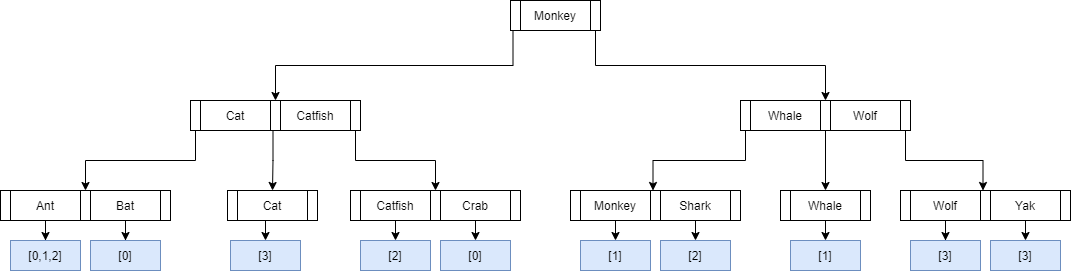

The diagram above was exported from draw.io. Its source (the exported page's mxGraphModel, read from the mxfile embedded in the PNG):
<mxGraphModel dx="782" dy="-688" grid="1" gridSize="10" guides="1" tooltips="1" connect="1" arrows="1" fold="1" page="1" pageScale="1" pageWidth="850" pageHeight="1100" math="0" shadow="0">
  <root>
    <mxCell id="SIqCghTTEBbDounB3ZL1-0" />
    <mxCell id="SIqCghTTEBbDounB3ZL1-1" parent="SIqCghTTEBbDounB3ZL1-0" />
    <mxCell id="SIqCghTTEBbDounB3ZL1-2" value="" style="group" vertex="1" connectable="0" parent="SIqCghTTEBbDounB3ZL1-1">
      <mxGeometry x="870" y="1130" width="90" height="30" as="geometry" />
    </mxCell>
    <mxCell id="SIqCghTTEBbDounB3ZL1-3" value="&lt;div align=&quot;center&quot;&gt;Monkey&lt;/div&gt;" style="rounded=0;whiteSpace=wrap;html=1;align=center;" vertex="1" parent="SIqCghTTEBbDounB3ZL1-2">
      <mxGeometry x="10" width="70" height="30" as="geometry" />
    </mxCell>
    <mxCell id="SIqCghTTEBbDounB3ZL1-4" value="" style="rounded=0;whiteSpace=wrap;html=1;align=left;" vertex="1" parent="SIqCghTTEBbDounB3ZL1-2">
      <mxGeometry width="10" height="30" as="geometry" />
    </mxCell>
    <mxCell id="SIqCghTTEBbDounB3ZL1-5" value="" style="rounded=0;whiteSpace=wrap;html=1;align=left;" vertex="1" parent="SIqCghTTEBbDounB3ZL1-2">
      <mxGeometry x="80" width="10" height="30" as="geometry" />
    </mxCell>
    <mxCell id="SIqCghTTEBbDounB3ZL1-6" value="" style="group" vertex="1" connectable="0" parent="SIqCghTTEBbDounB3ZL1-1">
      <mxGeometry x="550" y="1230" width="90" height="30" as="geometry" />
    </mxCell>
    <mxCell id="SIqCghTTEBbDounB3ZL1-7" value="Cat" style="rounded=0;whiteSpace=wrap;html=1;align=center;" vertex="1" parent="SIqCghTTEBbDounB3ZL1-6">
      <mxGeometry x="10" width="70" height="30" as="geometry" />
    </mxCell>
    <mxCell id="SIqCghTTEBbDounB3ZL1-8" value="" style="rounded=0;whiteSpace=wrap;html=1;align=left;" vertex="1" parent="SIqCghTTEBbDounB3ZL1-6">
      <mxGeometry width="10" height="30" as="geometry" />
    </mxCell>
    <mxCell id="SIqCghTTEBbDounB3ZL1-9" value="" style="rounded=0;whiteSpace=wrap;html=1;align=left;" vertex="1" parent="SIqCghTTEBbDounB3ZL1-6">
      <mxGeometry x="80" width="10" height="30" as="geometry" />
    </mxCell>
    <mxCell id="SIqCghTTEBbDounB3ZL1-10" value="" style="group" vertex="1" connectable="0" parent="SIqCghTTEBbDounB3ZL1-1">
      <mxGeometry x="630" y="1230" width="90" height="30" as="geometry" />
    </mxCell>
    <mxCell id="SIqCghTTEBbDounB3ZL1-11" value="Catfish" style="rounded=0;whiteSpace=wrap;html=1;align=center;" vertex="1" parent="SIqCghTTEBbDounB3ZL1-10">
      <mxGeometry x="10" width="70" height="30" as="geometry" />
    </mxCell>
    <mxCell id="SIqCghTTEBbDounB3ZL1-12" value="" style="rounded=0;whiteSpace=wrap;html=1;align=left;" vertex="1" parent="SIqCghTTEBbDounB3ZL1-10">
      <mxGeometry width="10" height="30" as="geometry" />
    </mxCell>
    <mxCell id="SIqCghTTEBbDounB3ZL1-13" value="" style="rounded=0;whiteSpace=wrap;html=1;align=left;" vertex="1" parent="SIqCghTTEBbDounB3ZL1-10">
      <mxGeometry x="80" width="10" height="30" as="geometry" />
    </mxCell>
    <mxCell id="SIqCghTTEBbDounB3ZL1-14" value="" style="group" vertex="1" connectable="0" parent="SIqCghTTEBbDounB3ZL1-1">
      <mxGeometry x="1140" y="1320" width="90" height="30" as="geometry" />
    </mxCell>
    <mxCell id="SIqCghTTEBbDounB3ZL1-15" value="&lt;div align=&quot;center&quot;&gt;Whale&lt;/div&gt;" style="rounded=0;whiteSpace=wrap;html=1;align=center;" vertex="1" parent="SIqCghTTEBbDounB3ZL1-14">
      <mxGeometry x="10" width="70" height="30" as="geometry" />
    </mxCell>
    <mxCell id="SIqCghTTEBbDounB3ZL1-16" value="" style="rounded=0;whiteSpace=wrap;html=1;align=left;" vertex="1" parent="SIqCghTTEBbDounB3ZL1-14">
      <mxGeometry width="10" height="30" as="geometry" />
    </mxCell>
    <mxCell id="SIqCghTTEBbDounB3ZL1-17" value="" style="rounded=0;whiteSpace=wrap;html=1;align=left;" vertex="1" parent="SIqCghTTEBbDounB3ZL1-14">
      <mxGeometry x="80" width="10" height="30" as="geometry" />
    </mxCell>
    <mxCell id="SIqCghTTEBbDounB3ZL1-18" value="" style="group" vertex="1" connectable="0" parent="SIqCghTTEBbDounB3ZL1-1">
      <mxGeometry x="360" y="1320" width="90" height="30" as="geometry" />
    </mxCell>
    <mxCell id="SIqCghTTEBbDounB3ZL1-19" value="Ant" style="rounded=0;whiteSpace=wrap;html=1;align=center;" vertex="1" parent="SIqCghTTEBbDounB3ZL1-18">
      <mxGeometry x="10" width="70" height="30" as="geometry" />
    </mxCell>
    <mxCell id="SIqCghTTEBbDounB3ZL1-20" value="" style="rounded=0;whiteSpace=wrap;html=1;align=left;" vertex="1" parent="SIqCghTTEBbDounB3ZL1-18">
      <mxGeometry width="10" height="30" as="geometry" />
    </mxCell>
    <mxCell id="SIqCghTTEBbDounB3ZL1-21" value="" style="rounded=0;whiteSpace=wrap;html=1;align=left;" vertex="1" parent="SIqCghTTEBbDounB3ZL1-18">
      <mxGeometry x="80" width="10" height="30" as="geometry" />
    </mxCell>
    <mxCell id="SIqCghTTEBbDounB3ZL1-22" value="" style="group" vertex="1" connectable="0" parent="SIqCghTTEBbDounB3ZL1-1">
      <mxGeometry x="440" y="1320" width="90" height="30" as="geometry" />
    </mxCell>
    <mxCell id="SIqCghTTEBbDounB3ZL1-23" value="Bat" style="rounded=0;whiteSpace=wrap;html=1;align=center;" vertex="1" parent="SIqCghTTEBbDounB3ZL1-22">
      <mxGeometry x="10" width="70" height="30" as="geometry" />
    </mxCell>
    <mxCell id="SIqCghTTEBbDounB3ZL1-24" value="" style="rounded=0;whiteSpace=wrap;html=1;align=left;" vertex="1" parent="SIqCghTTEBbDounB3ZL1-22">
      <mxGeometry width="10" height="30" as="geometry" />
    </mxCell>
    <mxCell id="SIqCghTTEBbDounB3ZL1-25" value="" style="rounded=0;whiteSpace=wrap;html=1;align=left;" vertex="1" parent="SIqCghTTEBbDounB3ZL1-22">
      <mxGeometry x="80" width="10" height="30" as="geometry" />
    </mxCell>
    <mxCell id="SIqCghTTEBbDounB3ZL1-26" value="" style="group" vertex="1" connectable="0" parent="SIqCghTTEBbDounB3ZL1-1">
      <mxGeometry x="587" y="1320" width="91" height="30" as="geometry" />
    </mxCell>
    <mxCell id="SIqCghTTEBbDounB3ZL1-27" value="Cat" style="rounded=0;whiteSpace=wrap;html=1;align=center;" vertex="1" parent="SIqCghTTEBbDounB3ZL1-26">
      <mxGeometry x="10" width="70" height="30" as="geometry" />
    </mxCell>
    <mxCell id="SIqCghTTEBbDounB3ZL1-28" value="" style="rounded=0;whiteSpace=wrap;html=1;align=left;" vertex="1" parent="SIqCghTTEBbDounB3ZL1-26">
      <mxGeometry width="10" height="30" as="geometry" />
    </mxCell>
    <mxCell id="SIqCghTTEBbDounB3ZL1-29" value="" style="rounded=0;whiteSpace=wrap;html=1;align=left;" vertex="1" parent="SIqCghTTEBbDounB3ZL1-26">
      <mxGeometry x="80" width="10" height="30" as="geometry" />
    </mxCell>
    <mxCell id="SIqCghTTEBbDounB3ZL1-30" value="" style="group" vertex="1" connectable="0" parent="SIqCghTTEBbDounB3ZL1-1">
      <mxGeometry x="710" y="1320" width="90" height="30" as="geometry" />
    </mxCell>
    <mxCell id="SIqCghTTEBbDounB3ZL1-31" value="Catfish" style="rounded=0;whiteSpace=wrap;html=1;align=center;" vertex="1" parent="SIqCghTTEBbDounB3ZL1-30">
      <mxGeometry x="10" width="70" height="30" as="geometry" />
    </mxCell>
    <mxCell id="SIqCghTTEBbDounB3ZL1-32" value="" style="rounded=0;whiteSpace=wrap;html=1;align=left;" vertex="1" parent="SIqCghTTEBbDounB3ZL1-30">
      <mxGeometry width="10" height="30" as="geometry" />
    </mxCell>
    <mxCell id="SIqCghTTEBbDounB3ZL1-33" value="" style="rounded=0;whiteSpace=wrap;html=1;align=left;" vertex="1" parent="SIqCghTTEBbDounB3ZL1-30">
      <mxGeometry x="80" width="10" height="30" as="geometry" />
    </mxCell>
    <mxCell id="SIqCghTTEBbDounB3ZL1-34" value="" style="group" vertex="1" connectable="0" parent="SIqCghTTEBbDounB3ZL1-1">
      <mxGeometry x="790" y="1320" width="90" height="30" as="geometry" />
    </mxCell>
    <mxCell id="SIqCghTTEBbDounB3ZL1-35" value="Crab" style="rounded=0;whiteSpace=wrap;html=1;align=center;" vertex="1" parent="SIqCghTTEBbDounB3ZL1-34">
      <mxGeometry x="10" width="70" height="30" as="geometry" />
    </mxCell>
    <mxCell id="SIqCghTTEBbDounB3ZL1-36" value="" style="rounded=0;whiteSpace=wrap;html=1;align=left;" vertex="1" parent="SIqCghTTEBbDounB3ZL1-34">
      <mxGeometry width="10" height="30" as="geometry" />
    </mxCell>
    <mxCell id="SIqCghTTEBbDounB3ZL1-37" value="" style="rounded=0;whiteSpace=wrap;html=1;align=left;" vertex="1" parent="SIqCghTTEBbDounB3ZL1-34">
      <mxGeometry x="80" width="10" height="30" as="geometry" />
    </mxCell>
    <mxCell id="SIqCghTTEBbDounB3ZL1-38" value="" style="group" vertex="1" connectable="0" parent="SIqCghTTEBbDounB3ZL1-1">
      <mxGeometry x="930" y="1320" width="90" height="30" as="geometry" />
    </mxCell>
    <mxCell id="SIqCghTTEBbDounB3ZL1-39" value="Monkey" style="rounded=0;whiteSpace=wrap;html=1;align=center;" vertex="1" parent="SIqCghTTEBbDounB3ZL1-38">
      <mxGeometry x="10" width="70" height="30" as="geometry" />
    </mxCell>
    <mxCell id="SIqCghTTEBbDounB3ZL1-40" value="" style="rounded=0;whiteSpace=wrap;html=1;align=left;" vertex="1" parent="SIqCghTTEBbDounB3ZL1-38">
      <mxGeometry width="10" height="30" as="geometry" />
    </mxCell>
    <mxCell id="SIqCghTTEBbDounB3ZL1-41" value="" style="rounded=0;whiteSpace=wrap;html=1;align=left;" vertex="1" parent="SIqCghTTEBbDounB3ZL1-38">
      <mxGeometry x="80" width="10" height="30" as="geometry" />
    </mxCell>
    <mxCell id="SIqCghTTEBbDounB3ZL1-42" value="" style="group" vertex="1" connectable="0" parent="SIqCghTTEBbDounB3ZL1-1">
      <mxGeometry x="1010" y="1320" width="90" height="30" as="geometry" />
    </mxCell>
    <mxCell id="SIqCghTTEBbDounB3ZL1-43" value="Shark" style="rounded=0;whiteSpace=wrap;html=1;align=center;" vertex="1" parent="SIqCghTTEBbDounB3ZL1-42">
      <mxGeometry x="10" width="70" height="30" as="geometry" />
    </mxCell>
    <mxCell id="SIqCghTTEBbDounB3ZL1-44" value="" style="rounded=0;whiteSpace=wrap;html=1;align=left;" vertex="1" parent="SIqCghTTEBbDounB3ZL1-42">
      <mxGeometry width="10" height="30" as="geometry" />
    </mxCell>
    <mxCell id="SIqCghTTEBbDounB3ZL1-45" value="" style="rounded=0;whiteSpace=wrap;html=1;align=left;" vertex="1" parent="SIqCghTTEBbDounB3ZL1-42">
      <mxGeometry x="80" width="10" height="30" as="geometry" />
    </mxCell>
    <mxCell id="SIqCghTTEBbDounB3ZL1-46" value="" style="group" vertex="1" connectable="0" parent="SIqCghTTEBbDounB3ZL1-1">
      <mxGeometry x="1100" y="1230" width="90" height="30" as="geometry" />
    </mxCell>
    <mxCell id="SIqCghTTEBbDounB3ZL1-47" value="Whale" style="rounded=0;whiteSpace=wrap;html=1;align=center;" vertex="1" parent="SIqCghTTEBbDounB3ZL1-46">
      <mxGeometry x="10" width="70" height="30" as="geometry" />
    </mxCell>
    <mxCell id="SIqCghTTEBbDounB3ZL1-48" value="" style="rounded=0;whiteSpace=wrap;html=1;align=left;" vertex="1" parent="SIqCghTTEBbDounB3ZL1-46">
      <mxGeometry width="10" height="30" as="geometry" />
    </mxCell>
    <mxCell id="SIqCghTTEBbDounB3ZL1-49" value="" style="rounded=0;whiteSpace=wrap;html=1;align=left;" vertex="1" parent="SIqCghTTEBbDounB3ZL1-46">
      <mxGeometry x="80" width="10" height="30" as="geometry" />
    </mxCell>
    <mxCell id="SIqCghTTEBbDounB3ZL1-50" value="" style="group" vertex="1" connectable="0" parent="SIqCghTTEBbDounB3ZL1-1">
      <mxGeometry x="1180" y="1230" width="90" height="30" as="geometry" />
    </mxCell>
    <mxCell id="SIqCghTTEBbDounB3ZL1-51" value="Wolf" style="rounded=0;whiteSpace=wrap;html=1;align=center;" vertex="1" parent="SIqCghTTEBbDounB3ZL1-50">
      <mxGeometry x="10" width="70" height="30" as="geometry" />
    </mxCell>
    <mxCell id="SIqCghTTEBbDounB3ZL1-52" value="" style="rounded=0;whiteSpace=wrap;html=1;align=left;" vertex="1" parent="SIqCghTTEBbDounB3ZL1-50">
      <mxGeometry width="10" height="30" as="geometry" />
    </mxCell>
    <mxCell id="SIqCghTTEBbDounB3ZL1-53" value="" style="rounded=0;whiteSpace=wrap;html=1;align=left;" vertex="1" parent="SIqCghTTEBbDounB3ZL1-50">
      <mxGeometry x="80" width="10" height="30" as="geometry" />
    </mxCell>
    <mxCell id="SIqCghTTEBbDounB3ZL1-54" value="" style="group" vertex="1" connectable="0" parent="SIqCghTTEBbDounB3ZL1-1">
      <mxGeometry x="1260" y="1320" width="90" height="30" as="geometry" />
    </mxCell>
    <mxCell id="SIqCghTTEBbDounB3ZL1-55" value="Wolf" style="rounded=0;whiteSpace=wrap;html=1;align=center;" vertex="1" parent="SIqCghTTEBbDounB3ZL1-54">
      <mxGeometry x="10" width="70" height="30" as="geometry" />
    </mxCell>
    <mxCell id="SIqCghTTEBbDounB3ZL1-56" value="" style="rounded=0;whiteSpace=wrap;html=1;align=left;" vertex="1" parent="SIqCghTTEBbDounB3ZL1-54">
      <mxGeometry width="10" height="30" as="geometry" />
    </mxCell>
    <mxCell id="SIqCghTTEBbDounB3ZL1-57" value="" style="rounded=0;whiteSpace=wrap;html=1;align=left;" vertex="1" parent="SIqCghTTEBbDounB3ZL1-54">
      <mxGeometry x="80" width="10" height="30" as="geometry" />
    </mxCell>
    <mxCell id="SIqCghTTEBbDounB3ZL1-58" value="" style="group" vertex="1" connectable="0" parent="SIqCghTTEBbDounB3ZL1-1">
      <mxGeometry x="1340" y="1320" width="90" height="30" as="geometry" />
    </mxCell>
    <mxCell id="SIqCghTTEBbDounB3ZL1-59" value="Yak" style="rounded=0;whiteSpace=wrap;html=1;align=center;" vertex="1" parent="SIqCghTTEBbDounB3ZL1-58">
      <mxGeometry x="10" width="70" height="30" as="geometry" />
    </mxCell>
    <mxCell id="SIqCghTTEBbDounB3ZL1-60" value="" style="rounded=0;whiteSpace=wrap;html=1;align=left;" vertex="1" parent="SIqCghTTEBbDounB3ZL1-58">
      <mxGeometry width="10" height="30" as="geometry" />
    </mxCell>
    <mxCell id="SIqCghTTEBbDounB3ZL1-61" value="" style="rounded=0;whiteSpace=wrap;html=1;align=left;" vertex="1" parent="SIqCghTTEBbDounB3ZL1-58">
      <mxGeometry x="80" width="10" height="30" as="geometry" />
    </mxCell>
    <mxCell id="SIqCghTTEBbDounB3ZL1-62" style="edgeStyle=orthogonalEdgeStyle;rounded=0;orthogonalLoop=1;jettySize=auto;html=1;entryX=0.5;entryY=0;entryDx=0;entryDy=0;exitX=0.25;exitY=1;exitDx=0;exitDy=0;" edge="1" parent="SIqCghTTEBbDounB3ZL1-1" source="SIqCghTTEBbDounB3ZL1-4" target="SIqCghTTEBbDounB3ZL1-12">
      <mxGeometry relative="1" as="geometry" />
    </mxCell>
    <mxCell id="SIqCghTTEBbDounB3ZL1-63" style="edgeStyle=orthogonalEdgeStyle;rounded=0;orthogonalLoop=1;jettySize=auto;html=1;entryX=0.5;entryY=0;entryDx=0;entryDy=0;exitX=0.5;exitY=1;exitDx=0;exitDy=0;" edge="1" parent="SIqCghTTEBbDounB3ZL1-1" source="SIqCghTTEBbDounB3ZL1-5" target="SIqCghTTEBbDounB3ZL1-52">
      <mxGeometry relative="1" as="geometry" />
    </mxCell>
    <mxCell id="SIqCghTTEBbDounB3ZL1-64" style="edgeStyle=orthogonalEdgeStyle;rounded=0;orthogonalLoop=1;jettySize=auto;html=1;entryX=0.5;entryY=0;entryDx=0;entryDy=0;exitX=0.5;exitY=1;exitDx=0;exitDy=0;" edge="1" parent="SIqCghTTEBbDounB3ZL1-1" source="SIqCghTTEBbDounB3ZL1-8" target="SIqCghTTEBbDounB3ZL1-24">
      <mxGeometry relative="1" as="geometry" />
    </mxCell>
    <mxCell id="SIqCghTTEBbDounB3ZL1-65" style="edgeStyle=orthogonalEdgeStyle;rounded=0;orthogonalLoop=1;jettySize=auto;html=1;exitX=0.25;exitY=1;exitDx=0;exitDy=0;entryX=0.5;entryY=0;entryDx=0;entryDy=0;" edge="1" parent="SIqCghTTEBbDounB3ZL1-1" source="SIqCghTTEBbDounB3ZL1-12" target="SIqCghTTEBbDounB3ZL1-27">
      <mxGeometry relative="1" as="geometry" />
    </mxCell>
    <mxCell id="SIqCghTTEBbDounB3ZL1-66" style="edgeStyle=orthogonalEdgeStyle;rounded=0;orthogonalLoop=1;jettySize=auto;html=1;entryX=0.5;entryY=0;entryDx=0;entryDy=0;exitX=0.5;exitY=1;exitDx=0;exitDy=0;" edge="1" parent="SIqCghTTEBbDounB3ZL1-1" source="SIqCghTTEBbDounB3ZL1-13" target="SIqCghTTEBbDounB3ZL1-36">
      <mxGeometry relative="1" as="geometry" />
    </mxCell>
    <mxCell id="SIqCghTTEBbDounB3ZL1-67" style="edgeStyle=orthogonalEdgeStyle;rounded=0;orthogonalLoop=1;jettySize=auto;html=1;entryX=0.25;entryY=0;entryDx=0;entryDy=0;exitX=0.5;exitY=1;exitDx=0;exitDy=0;" edge="1" parent="SIqCghTTEBbDounB3ZL1-1" source="SIqCghTTEBbDounB3ZL1-48" target="SIqCghTTEBbDounB3ZL1-44">
      <mxGeometry relative="1" as="geometry" />
    </mxCell>
    <mxCell id="SIqCghTTEBbDounB3ZL1-68" style="edgeStyle=orthogonalEdgeStyle;rounded=0;orthogonalLoop=1;jettySize=auto;html=1;entryX=0.5;entryY=0;entryDx=0;entryDy=0;" edge="1" parent="SIqCghTTEBbDounB3ZL1-1" source="SIqCghTTEBbDounB3ZL1-52" target="SIqCghTTEBbDounB3ZL1-15">
      <mxGeometry relative="1" as="geometry" />
    </mxCell>
    <mxCell id="SIqCghTTEBbDounB3ZL1-69" style="edgeStyle=orthogonalEdgeStyle;rounded=0;orthogonalLoop=1;jettySize=auto;html=1;entryX=0.25;entryY=0;entryDx=0;entryDy=0;exitX=0.5;exitY=1;exitDx=0;exitDy=0;" edge="1" parent="SIqCghTTEBbDounB3ZL1-1" source="SIqCghTTEBbDounB3ZL1-53" target="SIqCghTTEBbDounB3ZL1-60">
      <mxGeometry relative="1" as="geometry" />
    </mxCell>
    <mxCell id="SIqCghTTEBbDounB3ZL1-70" style="edgeStyle=orthogonalEdgeStyle;rounded=0;orthogonalLoop=1;jettySize=auto;html=1;entryX=0.5;entryY=0;entryDx=0;entryDy=0;fillColor=#dae8fc;" edge="1" parent="SIqCghTTEBbDounB3ZL1-1" source="SIqCghTTEBbDounB3ZL1-19" target="SIqCghTTEBbDounB3ZL1-80">
      <mxGeometry relative="1" as="geometry" />
    </mxCell>
    <mxCell id="SIqCghTTEBbDounB3ZL1-71" style="edgeStyle=orthogonalEdgeStyle;rounded=0;orthogonalLoop=1;jettySize=auto;html=1;" edge="1" parent="SIqCghTTEBbDounB3ZL1-1" source="SIqCghTTEBbDounB3ZL1-23" target="SIqCghTTEBbDounB3ZL1-81">
      <mxGeometry relative="1" as="geometry" />
    </mxCell>
    <mxCell id="SIqCghTTEBbDounB3ZL1-72" style="edgeStyle=orthogonalEdgeStyle;rounded=0;orthogonalLoop=1;jettySize=auto;html=1;exitX=0.5;exitY=1;exitDx=0;exitDy=0;entryX=0.5;entryY=0;entryDx=0;entryDy=0;" edge="1" parent="SIqCghTTEBbDounB3ZL1-1" source="SIqCghTTEBbDounB3ZL1-27" target="SIqCghTTEBbDounB3ZL1-82">
      <mxGeometry relative="1" as="geometry" />
    </mxCell>
    <mxCell id="SIqCghTTEBbDounB3ZL1-73" style="edgeStyle=orthogonalEdgeStyle;rounded=0;orthogonalLoop=1;jettySize=auto;html=1;exitX=0.5;exitY=1;exitDx=0;exitDy=0;entryX=0.5;entryY=0;entryDx=0;entryDy=0;" edge="1" parent="SIqCghTTEBbDounB3ZL1-1" source="SIqCghTTEBbDounB3ZL1-31" target="SIqCghTTEBbDounB3ZL1-83">
      <mxGeometry relative="1" as="geometry" />
    </mxCell>
    <mxCell id="SIqCghTTEBbDounB3ZL1-74" style="edgeStyle=orthogonalEdgeStyle;rounded=0;orthogonalLoop=1;jettySize=auto;html=1;exitX=0.5;exitY=1;exitDx=0;exitDy=0;entryX=0.5;entryY=0;entryDx=0;entryDy=0;" edge="1" parent="SIqCghTTEBbDounB3ZL1-1" source="SIqCghTTEBbDounB3ZL1-35" target="SIqCghTTEBbDounB3ZL1-84">
      <mxGeometry relative="1" as="geometry" />
    </mxCell>
    <mxCell id="SIqCghTTEBbDounB3ZL1-75" style="edgeStyle=orthogonalEdgeStyle;rounded=0;orthogonalLoop=1;jettySize=auto;html=1;exitX=0.5;exitY=1;exitDx=0;exitDy=0;entryX=0.5;entryY=0;entryDx=0;entryDy=0;" edge="1" parent="SIqCghTTEBbDounB3ZL1-1" source="SIqCghTTEBbDounB3ZL1-39" target="SIqCghTTEBbDounB3ZL1-85">
      <mxGeometry relative="1" as="geometry" />
    </mxCell>
    <mxCell id="SIqCghTTEBbDounB3ZL1-76" style="edgeStyle=orthogonalEdgeStyle;rounded=0;orthogonalLoop=1;jettySize=auto;html=1;exitX=0.5;exitY=1;exitDx=0;exitDy=0;entryX=0.5;entryY=0;entryDx=0;entryDy=0;" edge="1" parent="SIqCghTTEBbDounB3ZL1-1" source="SIqCghTTEBbDounB3ZL1-43" target="SIqCghTTEBbDounB3ZL1-86">
      <mxGeometry relative="1" as="geometry" />
    </mxCell>
    <mxCell id="SIqCghTTEBbDounB3ZL1-77" style="edgeStyle=orthogonalEdgeStyle;rounded=0;orthogonalLoop=1;jettySize=auto;html=1;exitX=0.5;exitY=1;exitDx=0;exitDy=0;entryX=0.5;entryY=0;entryDx=0;entryDy=0;" edge="1" parent="SIqCghTTEBbDounB3ZL1-1" source="SIqCghTTEBbDounB3ZL1-15" target="SIqCghTTEBbDounB3ZL1-87">
      <mxGeometry relative="1" as="geometry" />
    </mxCell>
    <mxCell id="SIqCghTTEBbDounB3ZL1-78" style="edgeStyle=orthogonalEdgeStyle;rounded=0;orthogonalLoop=1;jettySize=auto;html=1;exitX=0.5;exitY=1;exitDx=0;exitDy=0;" edge="1" parent="SIqCghTTEBbDounB3ZL1-1" source="SIqCghTTEBbDounB3ZL1-55" target="SIqCghTTEBbDounB3ZL1-88">
      <mxGeometry relative="1" as="geometry" />
    </mxCell>
    <mxCell id="SIqCghTTEBbDounB3ZL1-79" style="edgeStyle=orthogonalEdgeStyle;rounded=0;orthogonalLoop=1;jettySize=auto;html=1;exitX=0.5;exitY=1;exitDx=0;exitDy=0;entryX=0.5;entryY=0;entryDx=0;entryDy=0;" edge="1" parent="SIqCghTTEBbDounB3ZL1-1" source="SIqCghTTEBbDounB3ZL1-59" target="SIqCghTTEBbDounB3ZL1-89">
      <mxGeometry relative="1" as="geometry" />
    </mxCell>
    <mxCell id="SIqCghTTEBbDounB3ZL1-80" value="[0,1,2]" style="rounded=0;whiteSpace=wrap;html=1;align=center;fillColor=#dae8fc;strokeColor=#6c8ebf;" vertex="1" parent="SIqCghTTEBbDounB3ZL1-1">
      <mxGeometry x="370" y="1370" width="70" height="30" as="geometry" />
    </mxCell>
    <mxCell id="SIqCghTTEBbDounB3ZL1-81" value="[0]" style="rounded=0;whiteSpace=wrap;html=1;align=center;fillColor=#dae8fc;strokeColor=#6c8ebf;" vertex="1" parent="SIqCghTTEBbDounB3ZL1-1">
      <mxGeometry x="450" y="1370" width="70" height="30" as="geometry" />
    </mxCell>
    <mxCell id="SIqCghTTEBbDounB3ZL1-82" value="[3]" style="rounded=0;whiteSpace=wrap;html=1;align=center;fillColor=#dae8fc;strokeColor=#6c8ebf;" vertex="1" parent="SIqCghTTEBbDounB3ZL1-1">
      <mxGeometry x="590" y="1370" width="70" height="30" as="geometry" />
    </mxCell>
    <mxCell id="SIqCghTTEBbDounB3ZL1-83" value="[2]" style="rounded=0;whiteSpace=wrap;html=1;align=center;fillColor=#dae8fc;strokeColor=#6c8ebf;" vertex="1" parent="SIqCghTTEBbDounB3ZL1-1">
      <mxGeometry x="720" y="1370" width="70" height="30" as="geometry" />
    </mxCell>
    <mxCell id="SIqCghTTEBbDounB3ZL1-84" value="[0]" style="rounded=0;whiteSpace=wrap;html=1;align=center;fillColor=#dae8fc;strokeColor=#6c8ebf;" vertex="1" parent="SIqCghTTEBbDounB3ZL1-1">
      <mxGeometry x="800" y="1370" width="70" height="30" as="geometry" />
    </mxCell>
    <mxCell id="SIqCghTTEBbDounB3ZL1-85" value="[1]" style="rounded=0;whiteSpace=wrap;html=1;align=center;fillColor=#dae8fc;strokeColor=#6c8ebf;" vertex="1" parent="SIqCghTTEBbDounB3ZL1-1">
      <mxGeometry x="940" y="1370" width="70" height="30" as="geometry" />
    </mxCell>
    <mxCell id="SIqCghTTEBbDounB3ZL1-86" value="[2]" style="rounded=0;whiteSpace=wrap;html=1;align=center;fillColor=#dae8fc;strokeColor=#6c8ebf;" vertex="1" parent="SIqCghTTEBbDounB3ZL1-1">
      <mxGeometry x="1020" y="1370" width="70" height="30" as="geometry" />
    </mxCell>
    <mxCell id="SIqCghTTEBbDounB3ZL1-87" value="[1]" style="rounded=0;whiteSpace=wrap;html=1;align=center;fillColor=#dae8fc;strokeColor=#6c8ebf;" vertex="1" parent="SIqCghTTEBbDounB3ZL1-1">
      <mxGeometry x="1150" y="1370" width="70" height="30" as="geometry" />
    </mxCell>
    <mxCell id="SIqCghTTEBbDounB3ZL1-88" value="[3]" style="rounded=0;whiteSpace=wrap;html=1;align=center;fillColor=#dae8fc;strokeColor=#6c8ebf;" vertex="1" parent="SIqCghTTEBbDounB3ZL1-1">
      <mxGeometry x="1270" y="1370" width="70" height="30" as="geometry" />
    </mxCell>
    <mxCell id="SIqCghTTEBbDounB3ZL1-89" value="[3]" style="rounded=0;whiteSpace=wrap;html=1;align=center;fillColor=#dae8fc;strokeColor=#6c8ebf;" vertex="1" parent="SIqCghTTEBbDounB3ZL1-1">
      <mxGeometry x="1350" y="1370" width="70" height="30" as="geometry" />
    </mxCell>
  </root>
</mxGraphModel>